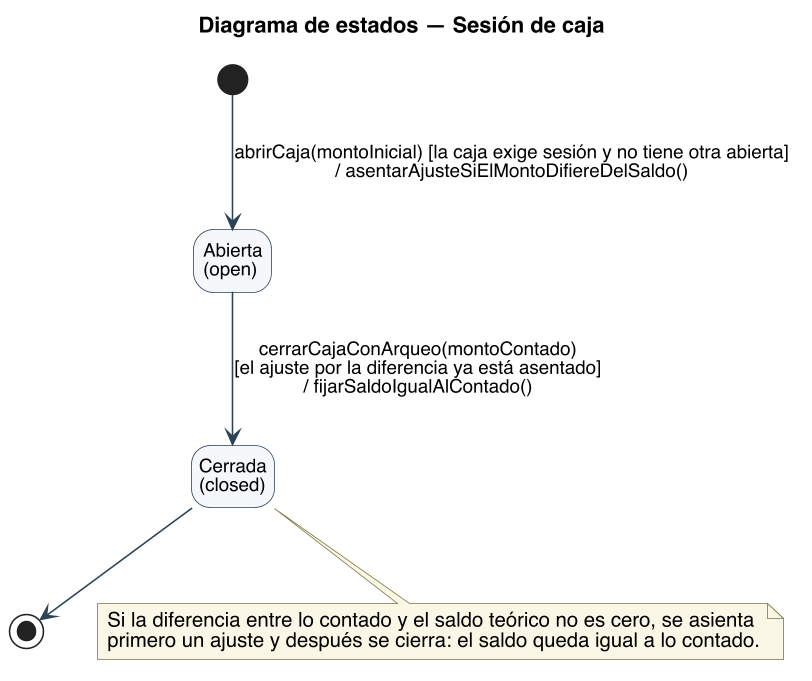

The diagram above was rendered by PlantUML. Its source (embedded in the PNG):
@startuml
title Diagrama de estados — Sesión de caja
skinparam backgroundColor #FFFFFF
skinparam shadowing false
skinparam defaultFontName Helvetica
skinparam defaultFontSize 13
skinparam dpi 150
skinparam ArrowColor #2C4257
skinparam state {
  BorderColor #2C4257
  BackgroundColor #F4F7FA
  StartColor #2C4257
  EndColor #2C4257
  AttributeFontSize 12
}
skinparam ArrowFontSize 12
skinparam NoteBackgroundColor #FBF7E6
skinparam NoteBorderColor #7A7340
hide empty description
state "Abierta\n(open)" as ABI
state "Cerrada\n(closed)" as CER

[*] --> ABI : abrirCaja(montoInicial) [la caja exige sesión y no tiene otra abierta]\n/ asentarAjusteSiElMontoDifiereDelSaldo()
ABI --> CER : cerrarCajaConArqueo(montoContado)\n[el ajuste por la diferencia ya está asentado]\n/ fijarSaldoIgualAlContado()
CER --> [*]

note bottom of CER
  Si la diferencia entre lo contado y el saldo teórico no es cero, se asienta
  primero un ajuste y después se cierra: el saldo queda igual a lo contado.
end note
@enduml